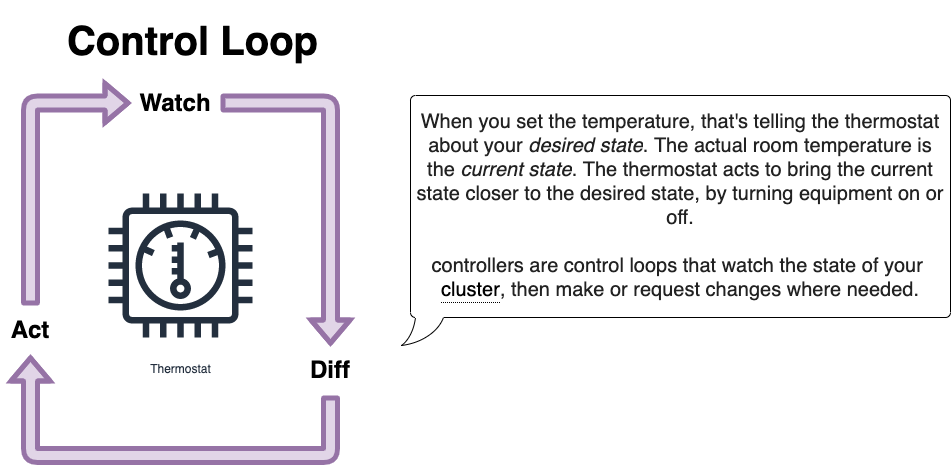

The diagram above was exported from draw.io. Its source (the exported page's mxGraphModel, read from the mxfile embedded in the PNG):
<mxGraphModel dx="815" dy="623" grid="1" gridSize="10" guides="1" tooltips="1" connect="1" arrows="1" fold="1" page="1" pageScale="1" pageWidth="1100" pageHeight="850" math="0" shadow="0">
  <root>
    <mxCell id="0" />
    <mxCell id="1" parent="0" />
    <mxCell id="5" value="&lt;h1&gt;Diff&lt;/h1&gt;" style="text;html=1;strokeColor=none;fillColor=none;align=center;verticalAlign=middle;whiteSpace=wrap;rounded=0;" parent="1" vertex="1">
      <mxGeometry x="390" y="390" width="60" height="50" as="geometry" />
    </mxCell>
    <mxCell id="6" value="&lt;h1&gt;Act&lt;/h1&gt;" style="text;html=1;strokeColor=none;fillColor=none;align=center;verticalAlign=middle;whiteSpace=wrap;rounded=0;" parent="1" vertex="1">
      <mxGeometry x="90" y="350" width="60" height="50" as="geometry" />
    </mxCell>
    <mxCell id="7" value="&lt;h1&gt;Watch&lt;/h1&gt;" style="text;html=1;strokeColor=none;fillColor=none;align=center;verticalAlign=middle;whiteSpace=wrap;rounded=0;" parent="1" vertex="1">
      <mxGeometry x="220" y="130" width="90" height="35" as="geometry" />
    </mxCell>
    <mxCell id="17" value="Thermostat" style="sketch=0;outlineConnect=0;fontColor=#232F3E;gradientColor=none;strokeColor=#232F3E;fillColor=#ffffff;dashed=0;verticalLabelPosition=bottom;verticalAlign=top;align=center;html=1;fontSize=12;fontStyle=0;aspect=fixed;shape=mxgraph.aws4.resourceIcon;resIcon=mxgraph.aws4.thermostat;" parent="1" vertex="1">
      <mxGeometry x="180" y="220" width="180" height="180" as="geometry" />
    </mxCell>
    <mxCell id="23" value="&lt;h1&gt;&lt;font style=&quot;font-size: 40px&quot;&gt;Control Loop&lt;/font&gt;&lt;/h1&gt;" style="text;html=1;strokeColor=none;fillColor=none;align=center;verticalAlign=middle;whiteSpace=wrap;rounded=0;" parent="1" vertex="1">
      <mxGeometry x="140" y="70" width="285" height="30" as="geometry" />
    </mxCell>
    <mxCell id="26" value="&lt;div&gt;&lt;span style=&quot;font-size: 20px ; color: rgb(34 , 34 , 34) ; background-color: rgb(255 , 255 , 255)&quot;&gt;When you set the temperature, that's telling the thermostat about your&amp;nbsp;&lt;/span&gt;&lt;em style=&quot;font-size: 20px ; box-sizing: border-box ; color: rgb(34 , 34 , 34) ; background-color: rgb(255 , 255 , 255)&quot;&gt;desired state&lt;/em&gt;&lt;span style=&quot;font-size: 20px ; color: rgb(34 , 34 , 34) ; background-color: rgb(255 , 255 , 255)&quot;&gt;. The actual room temperature is the&amp;nbsp;&lt;/span&gt;&lt;em style=&quot;font-size: 20px ; box-sizing: border-box ; color: rgb(34 , 34 , 34) ; background-color: rgb(255 , 255 , 255)&quot;&gt;current state&lt;/em&gt;&lt;span style=&quot;font-size: 20px ; color: rgb(34 , 34 , 34) ; background-color: rgb(255 , 255 , 255)&quot;&gt;. The thermostat acts to bring the current state closer to the desired state, by turning equipment on or off.&lt;/span&gt;&lt;/div&gt;&lt;font&gt;&lt;div&gt;&lt;font color=&quot;#222222&quot;&gt;&lt;span style=&quot;font-size: 20px&quot;&gt;&lt;br&gt;&lt;/span&gt;&lt;/font&gt;&lt;/div&gt;&lt;span style=&quot;font-size: 20px ; color: rgb(34 , 34 , 34) ; background-color: rgb(255 , 255 , 255)&quot;&gt;&lt;div&gt;controllers are control loops that watch the state of your&amp;nbsp;&lt;a class=&quot;glossary-tooltip&quot; title=&quot;&quot; href=&quot;https://kubernetes.io/docs/reference/glossary/?all=true#term-cluster&quot; target=&quot;_blank&quot; style=&quot;box-sizing: border-box ; color: rgb(0 , 0 , 0) ; display: inline-block ; border-bottom: 1px dotted rgb(0 , 0 , 0)&quot;&gt;cluster&lt;/a&gt;, then make or request changes where needed.&lt;/div&gt;&lt;/span&gt;&lt;/font&gt;" style="whiteSpace=wrap;html=1;shape=mxgraph.basic.roundRectCallout;dx=16.8;dy=28;size=5;boundedLbl=1;align=center;" parent="1" vertex="1">
      <mxGeometry x="500" y="140" width="540" height="250" as="geometry" />
    </mxCell>
    <mxCell id="28" value="" style="shape=flexArrow;endArrow=classic;html=1;strokeWidth=5;entryX=0.5;entryY=0;entryDx=0;entryDy=0;edgeStyle=orthogonalEdgeStyle;fillColor=#e1d5e7;strokeColor=#9673a6;" parent="1" source="7" target="5" edge="1">
      <mxGeometry width="50" height="50" relative="1" as="geometry">
        <mxPoint x="590" y="250" as="sourcePoint" />
        <mxPoint x="640" y="200" as="targetPoint" />
      </mxGeometry>
    </mxCell>
    <mxCell id="29" value="" style="shape=flexArrow;endArrow=classic;html=1;strokeWidth=5;entryX=0.5;entryY=1;entryDx=0;entryDy=0;edgeStyle=orthogonalEdgeStyle;exitX=0.5;exitY=1;exitDx=0;exitDy=0;fillColor=#e1d5e7;strokeColor=#9673a6;" parent="1" source="5" target="6" edge="1">
      <mxGeometry width="50" height="50" relative="1" as="geometry">
        <mxPoint x="370" y="490" as="sourcePoint" />
        <mxPoint x="530" y="400" as="targetPoint" />
        <Array as="points">
          <mxPoint x="420" y="500" />
          <mxPoint x="120" y="500" />
        </Array>
      </mxGeometry>
    </mxCell>
    <mxCell id="30" value="" style="shape=flexArrow;endArrow=classic;html=1;strokeWidth=5;entryX=0;entryY=0.5;entryDx=0;entryDy=0;edgeStyle=orthogonalEdgeStyle;exitX=0.5;exitY=0;exitDx=0;exitDy=0;fillColor=#e1d5e7;strokeColor=#9673a6;" parent="1" source="6" target="7" edge="1">
      <mxGeometry width="50" height="50" relative="1" as="geometry">
        <mxPoint x="-50" y="107.5" as="sourcePoint" />
        <mxPoint x="60" y="350" as="targetPoint" />
      </mxGeometry>
    </mxCell>
  </root>
</mxGraphModel>